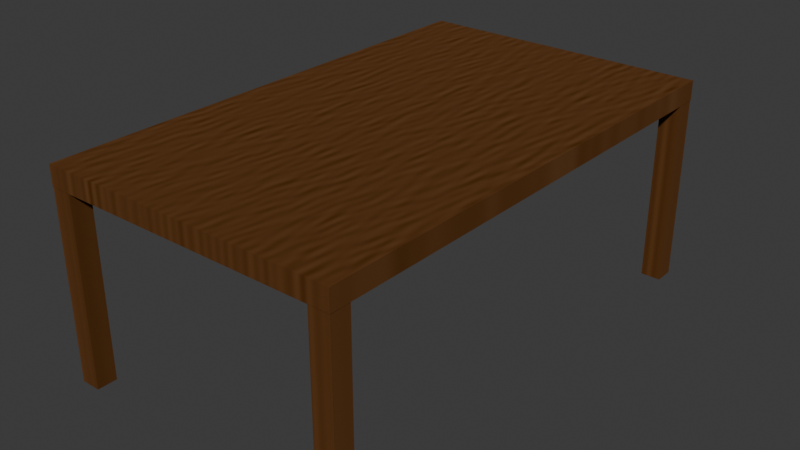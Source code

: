 # Source: gaborTable.blend  (saved by Blender 4.5.87; exported with 4.5.12 LTS)
import bpy
from mathutils import Matrix  # noqa: F401  (used for matrix-valued properties, if any)

bpy.ops.wm.read_factory_settings(use_empty=True)
scene = bpy.context.scene
scene.name = 'Scene'

# ---- collections
col_collection = bpy.data.collections.new('Collection'); scene.collection.children.link(col_collection)

# ---- materials (node trees are filled in below, after node groups)
mat_tablematerial = bpy.data.materials.new('tableMaterial')

# ---- material node trees
mat_tablematerial.use_nodes = True; mat_tablematerial.node_tree.nodes.clear()
_N = mat_tablematerial.node_tree.nodes; _L = mat_tablematerial.node_tree.links
n0 = _N.new('ShaderNodeBsdfPrincipled'); n0.name = 'Principled BSDF'; n0.location = (-200, 100)
n0.inputs[0].default_value = (0.1379, 0.04934, 0.006681, 1.0)
n0.inputs[2].default_value = 1.0
n1 = _N.new('ShaderNodeOutputMaterial'); n1.name = 'Material Output'; n1.location = (309, 110)
n2 = _N.new('ShaderNodeTexNoise'); n2.name = 'Noise Texture'; n2.location = (-657, 148)
n2.inputs[2].default_value = 18.8
n2.inputs[3].default_value = 15.0
n2.inputs[4].default_value = 1.0
n2.inputs[8].default_value = 1.0
n3 = _N.new('ShaderNodeTexGabor'); n3.name = 'Gabor Texture'; n3.location = (-495, 2)
n3.inputs[1].default_value = 21.4
n3.inputs[2].default_value = 1.2
n3.inputs[4].default_value = -0.1501
_L.new(n0.outputs[0], n1.inputs[0])
_L.new(n3.outputs[0], n0.inputs[1])
n1.is_active_output = True

# ---- world
world_world = bpy.data.worlds.new('World'); scene.world = world_world
world_world.use_nodes = True; world_world.node_tree.nodes.clear()
_N = world_world.node_tree.nodes; _L = world_world.node_tree.links
n0 = _N.new('ShaderNodeOutputWorld'); n0.name = 'World Output'; n0.location = (200, 100)
n1 = _N.new('ShaderNodeBackground'); n1.name = 'Background'; n1.location = (-200, 100)
n1.inputs[0].default_value = (0.05088, 0.05088, 0.05088, 1.0)
_L.new(n1.outputs[0], n0.inputs[0])
n0.is_active_output = True
world_world.color = (0.05088, 0.05088, 0.05088)
world_world.sun_shadow_jitter_overblur = 0.0

# ---- meshes
me_cube_003 = bpy.data.meshes.new('Cube.003')
me_cube_003.from_pydata([(-1.0, -1.0, -1.0), (-1.0, -1.0, 1.0), (-1.0, 1.0, -1.0), (-1.0, 1.0, 1.0), (1.0, -1.0, -1.0), (1.0, -1.0, 1.0), (1.0, 1.0, -1.0), (1.0, 1.0, 1.0), (-1.026, -48.96, 0.865), (-1.026, -48.96, 1.065), (-1.026, 1.044, 0.865), (-1.026, 1.044, 1.065), (28.97, -48.96, 0.865), (28.97, -48.96, 1.065), (28.97, 1.044, 0.865), (28.97, 1.044, 1.065), (-1.0, -48.91, -1.0), (-1.0, -48.91, 1.0), (-1.0, -46.91, -1.0), (-1.0, -46.91, 1.0), (1.0, -48.91, -1.0), (1.0, -48.91, 1.0), (1.0, -46.91, -1.0), (1.0, -46.91, 1.0), (26.93, -1.0, -1.0), (26.93, -1.0, 1.0), (26.93, 1.0, -1.0), (26.93, 1.0, 1.0), (28.93, -1.0, -1.0), (28.93, -1.0, 1.0), (28.93, 1.0, -1.0), (28.93, 1.0, 1.0), (26.93, -48.91, -1.0), (26.93, -48.91, 1.0), (26.93, -46.91, -1.0), (26.93, -46.91, 1.0), (28.93, -48.91, -1.0), (28.93, -48.91, 1.0), (28.93, -46.91, -1.0), (28.93, -46.91, 1.0)], [], [(0, 1, 3, 2), (2, 3, 7, 6), (6, 7, 5, 4), (4, 5, 1, 0), (2, 6, 4, 0), (7, 3, 1, 5), (8, 9, 11, 10), (10, 11, 15, 14), (14, 15, 13, 12), (12, 13, 9, 8), (10, 14, 12, 8), (15, 11, 9, 13), (16, 17, 19, 18), (18, 19, 23, 22), (22, 23, 21, 20), (20, 21, 17, 16), (18, 22, 20, 16), (23, 19, 17, 21), (24, 25, 27, 26), (26, 27, 31, 30), (30, 31, 29, 28), (28, 29, 25, 24), (26, 30, 28, 24), (31, 27, 25, 29), (32, 33, 35, 34), (34, 35, 39, 38), (38, 39, 37, 36), (36, 37, 33, 32), (34, 38, 36, 32), (39, 35, 33, 37)])
_uv = me_cube_003.uv_layers.new(name='UVMap')
_uv.uv.foreach_set('vector', [0.033, 0.8581, 1.323e-10, 0.8581, 2.624e-09, 0.8251, 0.033, 0.8251, 0.06601, 0.8581, 0.033, 0.8581, 0.033, 0.8251, 0.06601, 0.8251, 0.09901, 0.8581, 0.06601, 0.8581, 0.06601, 0.8251, 0.09901, 0.8251, 0.132, 0.8581, 0.09901, 0.8581, 0.09901, 0.8251, 0.132, 0.8251, 0.165, 0.8251, 0.165, 0.8581, 0.132, 0.8581, 0.132, 0.8251, 0.198, 0.8251, 0.198, 0.8581, 0.165, 0.8581, 0.165, 0.8251, 0.9967, 0.8251, 0.9934, 0.8251, 0.9934, 2.976e-08, 0.9967, 3e-08, 1.0, 0.495, 0.9967, 0.495, 0.9967, 1.23e-08, 1.0, 1.255e-08, 0.9934, 0.8251, 0.9901, 0.8251, 0.9901, 1.18e-08, 0.9934, 1.205e-08, 1.0, 0.9901, 0.9967, 0.9901, 0.9967, 0.495, 1.0, 0.495, 0.495, 0.8251, 0.0, 0.8251, 0.0, 0.0, 0.495, 0.0, 0.9901, 0.8251, 0.495, 0.8251, 0.495, 0.0, 0.9901, 0.0, 0.231, 0.8581, 0.198, 0.8581, 0.198, 0.8251, 0.231, 0.8251, 0.264, 0.8581, 0.231, 0.8581, 0.231, 0.8251, 0.264, 0.8251, 0.297, 0.8581, 0.264, 0.8581, 0.264, 0.8251, 0.297, 0.8251, 0.33, 0.8581, 0.297, 0.8581, 0.297, 0.8251, 0.33, 0.8251, 0.495, 0.8251, 0.495, 0.8581, 0.462, 0.8581, 0.462, 0.8251, 0.5281, 0.8251, 0.5281, 0.8581, 0.495, 0.8581, 0.495, 0.8251, 0.363, 0.8581, 0.33, 0.8581, 0.33, 0.8251, 0.363, 0.8251, 0.5611, 0.8581, 0.5281, 0.8581, 0.5281, 0.8251, 0.5611, 0.8251, 0.396, 0.8581, 0.363, 0.8581, 0.363, 0.8251, 0.396, 0.8251, 0.5941, 0.8581, 0.5611, 0.8581, 0.5611, 0.8251, 0.5941, 0.8251, 0.6271, 0.8251, 0.6271, 0.8581, 0.5941, 0.8581, 0.5941, 0.8251, 0.6601, 0.8251, 0.6601, 0.8581, 0.6271, 0.8581, 0.6271, 0.8251, 0.429, 0.8581, 0.396, 0.8581, 0.396, 0.8251, 0.429, 0.8251, 0.6931, 0.8581, 0.6601, 0.8581, 0.6601, 0.8251, 0.6931, 0.8251, 0.462, 0.8581, 0.429, 0.8581, 0.429, 0.8251, 0.462, 0.8251, 0.7261, 0.8581, 0.6931, 0.8581, 0.6931, 0.8251, 0.7261, 0.8251, 0.7591, 0.8251, 0.7591, 0.8581, 0.7261, 0.8581, 0.7261, 0.8251, 0.7921, 0.8251, 0.7921, 0.8581, 0.7591, 0.8581, 0.7591, 0.8251])
me_cube_003.materials.append(mat_tablematerial)
me_cube_003.update()

# ---- objects
ob_cube_002 = bpy.data.objects.new('Cube.002', me_cube_003)

# ---- transforms, parenting, visibility, modifiers, constraints
ob_cube_002.location = (-2.795, 4.791, -1.93)
ob_cube_002.scale = (0.2, 0.2, 2.0)

# ---- collection membership
col_collection.objects.link(ob_cube_002)

# ---- scene / render settings (as saved in the file)
scene.frame_start = 1; scene.frame_end = 250; scene.frame_set(1)
scene.render.engine = 'BLENDER_EEVEE_NEXT'
bpy.context.view_layer.update()

# ---- added for rendering (the .blend has no active camera and no usable light): camera, sun
cam_auto = bpy.data.cameras.new('AutoCamera')
cam_auto.lens = 50.0
cam_auto.sensor_width = 36.0
cam_auto.clip_end = 1000.0
ob_auto_camera = bpy.data.objects.new('AutoCamera', cam_auto)
scene.collection.objects.link(ob_auto_camera)
ob_auto_camera.location = (11.4465, -13.7358, 7.29221)
ob_auto_camera.rotation_euler = (1.09748, -7.21219e-08, 0.694738)
scene.camera = ob_auto_camera
light_auto_sun = bpy.data.lights.new('AutoSun', 'SUN')
light_auto_sun.energy = 3.0
light_auto_sun.angle = 0.0523599
ob_auto_sun = bpy.data.objects.new('AutoSun', light_auto_sun)
scene.collection.objects.link(ob_auto_sun)
ob_auto_sun.rotation_euler = (0.872665, 0.174533, 0.523599)
bpy.context.view_layer.update()
